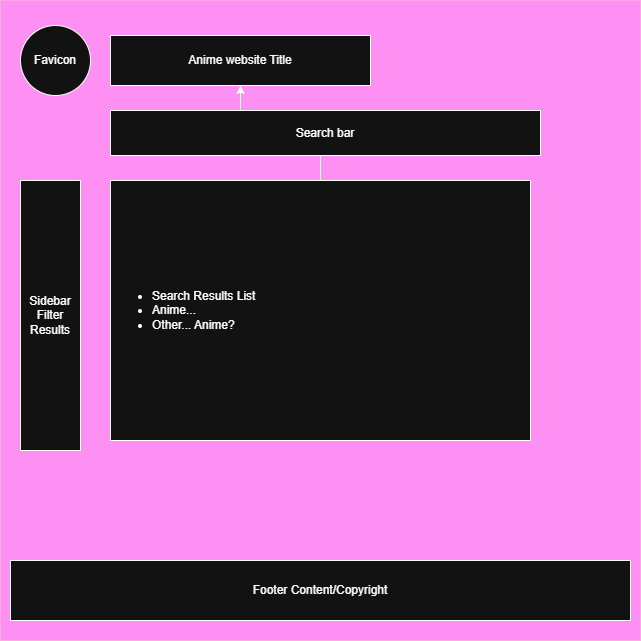

The diagram above was exported from draw.io. Its source (the exported page's mxGraphModel, read from the mxfile embedded in the PNG):
<mxGraphModel dx="899" dy="743" grid="1" gridSize="10" guides="1" tooltips="1" connect="1" arrows="1" fold="1" page="1" pageScale="1" pageWidth="827" pageHeight="1169" math="0" shadow="0">
  <root>
    <mxCell id="0" />
    <mxCell id="1" parent="0" />
    <mxCell id="l7hXgaysBj22sDF8fptG-1" parent="1" style="whiteSpace=wrap;html=1;aspect=fixed;fillColor=#d80073;fontColor=#ffffff;strokeColor=#A50040;" value="" vertex="1">
      <mxGeometry height="640" width="640" x="390" y="240" as="geometry" />
    </mxCell>
    <mxCell id="l7hXgaysBj22sDF8fptG-2" parent="1" style="ellipse;whiteSpace=wrap;html=1;aspect=fixed;" value="Favicon" vertex="1">
      <mxGeometry height="70" width="70" x="410" y="265" as="geometry" />
    </mxCell>
    <mxCell id="l7hXgaysBj22sDF8fptG-3" parent="1" style="rounded=0;whiteSpace=wrap;html=1;" value="Anime website Title" vertex="1">
      <mxGeometry height="50" width="260" x="500" y="275" as="geometry" />
    </mxCell>
    <mxCell id="l7hXgaysBj22sDF8fptG-4" parent="1" style="rounded=0;whiteSpace=wrap;html=1;direction=south;" value="Sidebar&lt;div&gt;Filter&lt;/div&gt;&lt;div&gt;Results&lt;/div&gt;" vertex="1">
      <mxGeometry height="270" width="60" x="410" y="420" as="geometry" />
    </mxCell>
    <mxCell id="l7hXgaysBj22sDF8fptG-12" edge="1" parent="1" source="l7hXgaysBj22sDF8fptG-5" style="edgeStyle=orthogonalEdgeStyle;rounded=0;orthogonalLoop=1;jettySize=auto;html=1;" target="l7hXgaysBj22sDF8fptG-3" value="">
      <mxGeometry relative="1" as="geometry" />
    </mxCell>
    <mxCell id="l7hXgaysBj22sDF8fptG-5" parent="1" style="rounded=0;whiteSpace=wrap;html=1;align=left;" value="&lt;ul&gt;&lt;li&gt;Search Results List&lt;/li&gt;&lt;li&gt;Anime...&lt;/li&gt;&lt;li&gt;Other... Anime?&lt;/li&gt;&lt;/ul&gt;" vertex="1">
      <mxGeometry height="260" width="420" x="500" y="420" as="geometry" />
    </mxCell>
    <mxCell id="l7hXgaysBj22sDF8fptG-6" parent="1" style="rounded=0;whiteSpace=wrap;html=1;" value="Search bar" vertex="1">
      <mxGeometry height="45" width="430" x="500" y="350" as="geometry" />
    </mxCell>
    <mxCell id="l7hXgaysBj22sDF8fptG-7" parent="1" style="rounded=0;whiteSpace=wrap;html=1;" value="Footer Content/Copyright" vertex="1">
      <mxGeometry height="60" width="620" x="400" y="800" as="geometry" />
    </mxCell>
  </root>
</mxGraphModel>